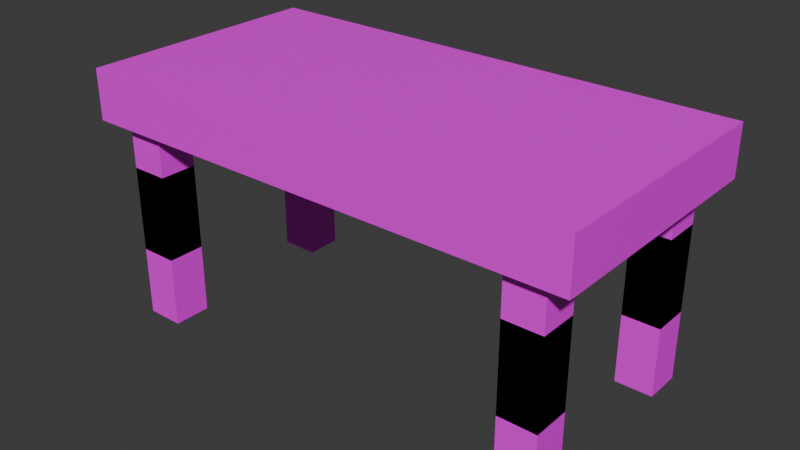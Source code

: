 # Source: table.blend  (saved by Blender 4.1.24; exported with 4.5.12 LTS)
import bpy
from mathutils import Matrix  # noqa: F401  (used for matrix-valued properties, if any)

bpy.ops.wm.read_factory_settings(use_empty=True)
scene = bpy.context.scene
scene.name = 'Scene'

# ---- collections
col_collection = bpy.data.collections.new('Collection'); scene.collection.children.link(col_collection)

# ---- images (referenced by path relative to the original .blend; pixels are not part of the script)
import os
ASSET_DIR = os.environ.get("B2B_ASSET_DIR", "")  # directory of the original .blend (textures are referenced by path, not embedded)
HERE = os.path.dirname(os.path.abspath(__file__))  # packed textures are extracted next to this script under _unpacked/

def load_image(name, relpath, width, height, colorspace="sRGB"):
    """Load a texture the original file referenced (path relative to the .blend, or extracted next to this script)."""
    p = next((c for c in (os.path.join(HERE, relpath), os.path.join(ASSET_DIR, relpath)) if relpath and os.path.exists(c)), "")
    if p:
        img = bpy.data.images.load(p, check_existing=True)
        img.name = name
    else:  # same state as the original file: an image datablock whose file is absent (Cycles renders it pink)
        img = bpy.data.images.new(name, width, height)
        img.source = "FILE"
        img.filepath = "//" + (relpath or name)
    img.colorspace_settings.name = colorspace
    return img
img_wood_25_128x128_png = load_image('Wood_25-128x128.png', 'Wood_25-128x128.png', 1024, 1024, 'sRGB')

# ---- materials (node trees are filled in below, after node groups)
mat_table = bpy.data.materials.new('Table')
mat_table.use_transparent_shadow = False

# ---- material node trees
mat_table.use_nodes = True; mat_table.node_tree.nodes.clear()
_N = mat_table.node_tree.nodes; _L = mat_table.node_tree.links
n0 = _N.new('ShaderNodeBsdfPrincipled'); n0.name = 'Principled BSDF'; n0.location = (10, 300)
n1 = _N.new('ShaderNodeOutputMaterial'); n1.name = 'Material Output'; n1.location = (300, 300)
n2 = _N.new('ShaderNodeTexImage'); n2.name = 'Image Texture'; n2.location = (-305, 317)
n2.image = img_wood_25_128x128_png
_L.new(n0.outputs[0], n1.inputs[0])
_L.new(n2.outputs[0], n0.inputs[0])
n1.is_active_output = True

# ---- world
world_world = bpy.data.worlds.new('World'); scene.world = world_world
world_world.use_nodes = True; world_world.node_tree.nodes.clear()
_N = world_world.node_tree.nodes; _L = world_world.node_tree.links
n0 = _N.new('ShaderNodeOutputWorld'); n0.name = 'World Output'; n0.location = (300, 300)
n1 = _N.new('ShaderNodeBackground'); n1.name = 'Background'; n1.location = (10, 300)
n1.inputs[0].default_value = (0.05088, 0.05088, 0.05088, 1.0)
_L.new(n1.outputs[0], n0.inputs[0])
n0.is_active_output = True
world_world.color = (0.05088, 0.05088, 0.05088)
world_world.use_sun_shadow = False
world_world.sun_shadow_jitter_overblur = 0.0

# ---- meshes
me_table = bpy.data.meshes.new('Table')
me_table.from_pydata([(-0.5, -1.1, 0.8), (-0.5, -1.1, 1.0), (-0.5, -0.1, 0.8), (-0.5, -0.1, 1.0), (1.5, -1.1, 0.8), (1.5, -1.1, 1.0), (1.5, -0.1, 0.8), (1.5, -0.1, 1.0), (-0.4, -1.05, 0.8), (-0.4, -0.15, 0.8), (1.4, -1.05, 0.8), (1.4, -0.15, 0.8), (-0.4, -1.05, 0.9), (-0.4, -0.15, 0.9), (1.4, -1.05, 0.9), (1.4, -0.15, 0.9), (1.25, -0.3, -4.768e-07), (1.25, -0.3, 0.6214), (1.25, -0.15, -4.768e-07), (1.25, -0.15, 0.6214), (1.4, -0.3, -4.768e-07), (1.4, -0.3, 0.6214), (1.4, -0.15, -4.768e-07), (1.4, -0.15, 0.6214), (-0.25, -0.3, -4.768e-07), (-0.25, -0.3, 0.6214), (-0.25, -0.15, -4.768e-07), (-0.25, -0.15, 0.6214), (-0.4, -0.3, -4.768e-07), (-0.4, -0.3, 0.6214), (-0.4, -0.15, -4.768e-07), (-0.4, -0.15, 0.6214), (1.25, -0.9, -4.768e-07), (1.25, -0.9, 0.6214), (1.25, -1.05, -4.768e-07), (1.25, -1.05, 0.6214), (1.4, -0.9, -4.768e-07), (1.4, -0.9, 0.6214), (1.4, -1.05, -4.768e-07), (1.4, -1.05, 0.6214), (-0.25, -0.9, -4.768e-07), (-0.25, -0.9, 0.6214), (-0.25, -1.05, -4.768e-07), (-0.25, -1.05, 0.6214), (-0.4, -0.9, -4.768e-07), (-0.4, -0.9, 0.6214), (-0.4, -1.05, -4.768e-07), (-0.4, -1.05, 0.6214), (1.25, -0.3, 0.9), (1.25, -0.3, 0.2786), (1.25, -0.15, 0.9), (1.25, -0.15, 0.2786), (1.4, -0.3, 0.9), (1.4, -0.3, 0.2786), (1.4, -0.15, 0.9), (1.4, -0.15, 0.2786), (-0.25, -0.3, 0.9), (-0.25, -0.3, 0.2786), (-0.25, -0.15, 0.9), (-0.25, -0.15, 0.2786), (-0.4, -0.3, 0.9), (-0.4, -0.3, 0.2786), (-0.4, -0.15, 0.9), (-0.4, -0.15, 0.2786), (1.25, -0.9, 0.9), (1.25, -0.9, 0.2786), (1.25, -1.05, 0.9), (1.25, -1.05, 0.2786), (1.4, -0.9, 0.9), (1.4, -0.9, 0.2786), (1.4, -1.05, 0.9), (1.4, -1.05, 0.2786), (-0.25, -0.9, 0.9), (-0.25, -0.9, 0.2786), (-0.25, -1.05, 0.9), (-0.25, -1.05, 0.2786), (-0.4, -0.9, 0.9), (-0.4, -0.9, 0.2786), (-0.4, -1.05, 0.9), (-0.4, -1.05, 0.2786)], [], [(0, 1, 3, 2), (2, 3, 7, 6), (6, 7, 5, 4), (4, 5, 1, 0), (2, 6, 11, 9), (7, 3, 1, 5), (10, 8, 12, 14), (0, 2, 9, 8), (6, 4, 10, 11), (4, 0, 8, 10), (13, 15, 14, 12), (9, 11, 15, 13), (11, 10, 14, 15), (8, 9, 13, 12), (16, 17, 19, 18), (18, 19, 23, 22), (22, 23, 21, 20), (20, 21, 17, 16), (18, 22, 20, 16), (23, 19, 17, 21), (24, 26, 27, 25), (26, 30, 31, 27), (30, 28, 29, 31), (28, 24, 25, 29), (26, 24, 28, 30), (31, 29, 25, 27), (32, 34, 35, 33), (34, 38, 39, 35), (38, 36, 37, 39), (36, 32, 33, 37), (34, 32, 36, 38), (39, 37, 33, 35), (40, 41, 43, 42), (42, 43, 47, 46), (46, 47, 45, 44), (44, 45, 41, 40), (42, 46, 44, 40), (47, 43, 41, 45), (48, 50, 51, 49), (50, 54, 55, 51), (54, 52, 53, 55), (52, 48, 49, 53), (50, 48, 52, 54), (55, 53, 49, 51), (56, 57, 59, 58), (58, 59, 63, 62), (62, 63, 61, 60), (60, 61, 57, 56), (58, 62, 60, 56), (63, 59, 57, 61), (64, 65, 67, 66), (66, 67, 71, 70), (70, 71, 69, 68), (68, 69, 65, 64), (66, 70, 68, 64), (71, 67, 65, 69), (72, 74, 75, 73), (74, 78, 79, 75), (78, 76, 77, 79), (76, 72, 73, 77), (74, 72, 76, 78), (79, 77, 73, 75)])
_uv = me_table.uv_layers.new(name='UVMap')
_uv.uv.foreach_set('vector', [0.25, 0.6282, 0.25, 0.7282, 0.75, 0.7282, 0.75, 0.6282, 8.941e-08, 0.6282, 8.941e-08, 0.7282, 1.0, 0.7282, 1.0, 0.6282, 0.75, 0.6282, 0.75, 0.7282, 0.25, 0.7282, 0.25, 0.6282, 1.0, 0.6282, 1.0, 0.7282, 8.941e-08, 0.7282, 8.941e-08, 0.6282, 8.941e-08, 0.75, 1.0, 0.75, 0.95, 0.725, 0.05, 0.725, 1.0, 0.75, 8.941e-08, 0.75, 8.941e-08, 0.25, 1.0, 0.25, 0.95, 0.6282, 0.05, 0.6282, 0.05, 0.6782, 0.95, 0.6782, 8.941e-08, 0.25, 8.941e-08, 0.75, 0.05, 0.725, 0.05, 0.275, 1.0, 0.75, 1.0, 0.25, 0.95, 0.275, 0.95, 0.725, 1.0, 0.25, 8.941e-08, 0.25, 0.05, 0.275, 0.95, 0.275, 0.05, 0.725, 0.95, 0.725, 0.95, 0.275, 0.05, 0.275, 0.05, 0.6282, 0.95, 0.6282, 0.95, 0.6782, 0.05, 0.6782, 0.725, 0.6282, 0.275, 0.6282, 0.275, 0.6782, 0.725, 0.6782, 0.275, 0.6282, 0.725, 0.6282, 0.725, 0.6782, 0.275, 0.6782, 0.65, 0.2282, 0.65, 0.5389, 0.725, 0.5389, 0.725, 0.2282, 0.875, 0.2282, 0.875, 0.5389, 0.95, 0.5389, 0.95, 0.2282, 0.725, 0.2282, 0.725, 0.5389, 0.65, 0.5389, 0.65, 0.2282, 0.95, 0.2282, 0.95, 0.5389, 0.875, 0.5389, 0.875, 0.2282, 0.875, 0.725, 0.95, 0.725, 0.95, 0.65, 0.875, 0.65, 0.95, 0.725, 0.875, 0.725, 0.875, 0.65, 0.95, 0.65, 0.65, 0.2282, 0.725, 0.2282, 0.725, 0.5389, 0.65, 0.5389, 0.125, 0.2282, 0.05, 0.2282, 0.05, 0.5389, 0.125, 0.5389, 0.725, 0.2282, 0.65, 0.2282, 0.65, 0.5389, 0.725, 0.5389, 0.05, 0.2282, 0.125, 0.2282, 0.125, 0.5389, 0.05, 0.5389, 0.125, 0.725, 0.125, 0.65, 0.05, 0.65, 0.05, 0.725, 0.05, 0.725, 0.05, 0.65, 0.125, 0.65, 0.125, 0.725, 0.35, 0.2282, 0.275, 0.2282, 0.275, 0.5389, 0.35, 0.5389, 0.875, 0.2282, 0.95, 0.2282, 0.95, 0.5389, 0.875, 0.5389, 0.275, 0.2282, 0.35, 0.2282, 0.35, 0.5389, 0.275, 0.5389, 0.95, 0.2282, 0.875, 0.2282, 0.875, 0.5389, 0.95, 0.5389, 0.875, 0.275, 0.875, 0.35, 0.95, 0.35, 0.95, 0.275, 0.95, 0.275, 0.95, 0.35, 0.875, 0.35, 0.875, 0.275, 0.35, 0.2282, 0.35, 0.5389, 0.275, 0.5389, 0.275, 0.2282, 0.125, 0.2282, 0.125, 0.5389, 0.05, 0.5389, 0.05, 0.2282, 0.275, 0.2282, 0.275, 0.5389, 0.35, 0.5389, 0.35, 0.2282, 0.05, 0.2282, 0.05, 0.5389, 0.125, 0.5389, 0.125, 0.2282, 0.125, 0.275, 0.05, 0.275, 0.05, 0.35, 0.125, 0.35, 0.05, 0.275, 0.125, 0.275, 0.125, 0.35, 0.05, 0.35, 0.65, 0.6782, 0.725, 0.6782, 0.725, 0.3675, 0.65, 0.3675, 0.875, 0.6782, 0.95, 0.6782, 0.95, 0.3675, 0.875, 0.3675, 0.725, 0.6782, 0.65, 0.6782, 0.65, 0.3675, 0.725, 0.3675, 0.95, 0.6782, 0.875, 0.6782, 0.875, 0.3675, 0.95, 0.3675, 0.875, 0.725, 0.875, 0.65, 0.95, 0.65, 0.95, 0.725, 0.95, 0.725, 0.95, 0.65, 0.875, 0.65, 0.875, 0.725, 0.65, 0.6782, 0.65, 0.3675, 0.725, 0.3675, 0.725, 0.6782, 0.125, 0.6782, 0.125, 0.3675, 0.05, 0.3675, 0.05, 0.6782, 0.725, 0.6782, 0.725, 0.3675, 0.65, 0.3675, 0.65, 0.6782, 0.05, 0.6782, 0.05, 0.3675, 0.125, 0.3675, 0.125, 0.6782, 0.125, 0.725, 0.05, 0.725, 0.05, 0.65, 0.125, 0.65, 0.05, 0.725, 0.125, 0.725, 0.125, 0.65, 0.05, 0.65, 0.35, 0.6782, 0.35, 0.3675, 0.275, 0.3675, 0.275, 0.6782, 0.875, 0.6782, 0.875, 0.3675, 0.95, 0.3675, 0.95, 0.6782, 0.275, 0.6782, 0.275, 0.3675, 0.35, 0.3675, 0.35, 0.6782, 0.95, 0.6782, 0.95, 0.3675, 0.875, 0.3675, 0.875, 0.6782, 0.875, 0.275, 0.95, 0.275, 0.95, 0.35, 0.875, 0.35, 0.95, 0.275, 0.875, 0.275, 0.875, 0.35, 0.95, 0.35, 0.35, 0.6782, 0.275, 0.6782, 0.275, 0.3675, 0.35, 0.3675, 0.125, 0.6782, 0.05, 0.6782, 0.05, 0.3675, 0.125, 0.3675, 0.275, 0.6782, 0.35, 0.6782, 0.35, 0.3675, 0.275, 0.3675, 0.05, 0.6782, 0.125, 0.6782, 0.125, 0.3675, 0.05, 0.3675, 0.125, 0.275, 0.125, 0.35, 0.05, 0.35, 0.05, 0.275, 0.05, 0.275, 0.05, 0.35, 0.125, 0.35, 0.125, 0.275])
me_table.materials.append(mat_table)
me_table.update()

# ---- objects
ob_table = bpy.data.objects.new('Table', me_table)

# ---- transforms, parenting, visibility, modifiers, constraints
ob_table.location = (0.0, 0.0, 0.0)

# ---- collection membership
col_collection.objects.link(ob_table)

# ---- scene / render settings (as saved in the file)
scene.frame_start = 1; scene.frame_end = 250; scene.frame_set(1)
scene.render.engine = 'BLENDER_EEVEE_NEXT'
scene.cycles.sampling_pattern = 'TABULATED_SOBOL'
scene.eevee.ray_tracing_options.trace_max_roughness = 0.0
bpy.context.view_layer.update()

# ---- added for rendering (the .blend has no active camera and no usable light): camera, sun
cam_auto = bpy.data.cameras.new('AutoCamera')
cam_auto.lens = 50.0
cam_auto.sensor_width = 36.0
cam_auto.clip_end = 1000.0
ob_auto_camera = bpy.data.objects.new('AutoCamera', cam_auto)
scene.collection.objects.link(ob_auto_camera)
ob_auto_camera.location = (2.76633, -3.3196, 2.31306)
ob_auto_camera.rotation_euler = (1.09748, -7.21219e-08, 0.694738)
scene.camera = ob_auto_camera
light_auto_sun = bpy.data.lights.new('AutoSun', 'SUN')
light_auto_sun.energy = 3.0
light_auto_sun.angle = 0.0523599
ob_auto_sun = bpy.data.objects.new('AutoSun', light_auto_sun)
scene.collection.objects.link(ob_auto_sun)
ob_auto_sun.rotation_euler = (0.872665, 0.174533, 0.523599)
bpy.context.view_layer.update()
